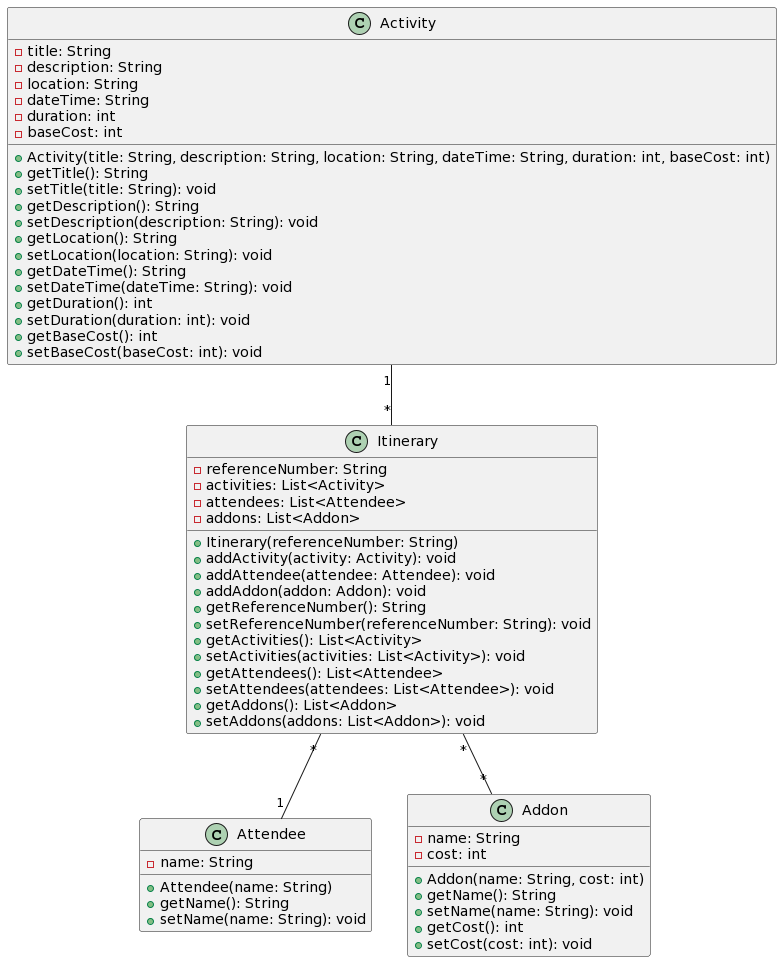

The diagram above was rendered by PlantUML. Its source (embedded in the PNG):
@startuml
class Activity {
    - title: String
    - description: String
    - location: String
    - dateTime: String
    - duration: int
    - baseCost: int
    + Activity(title: String, description: String, location: String, dateTime: String, duration: int, baseCost: int)
    + getTitle(): String
    + setTitle(title: String): void
    + getDescription(): String
    + setDescription(description: String): void
    + getLocation(): String
    + setLocation(location: String): void
    + getDateTime(): String
    + setDateTime(dateTime: String): void
    + getDuration(): int
    + setDuration(duration: int): void
    + getBaseCost(): int
    + setBaseCost(baseCost: int): void
}

class Attendee {
    - name: String
    + Attendee(name: String)
    + getName(): String
    + setName(name: String): void
}

class Addon {
    - name: String
    - cost: int
    + Addon(name: String, cost: int)
    + getName(): String
    + setName(name: String): void
    + getCost(): int
    + setCost(cost: int): void
}

class Itinerary {
    - referenceNumber: String
    - activities: List<Activity>
    - attendees: List<Attendee>
    - addons: List<Addon>
    + Itinerary(referenceNumber: String)
    + addActivity(activity: Activity): void
    + addAttendee(attendee: Attendee): void
    + addAddon(addon: Addon): void
    + getReferenceNumber(): String
    + setReferenceNumber(referenceNumber: String): void
    + getActivities(): List<Activity>
    + setActivities(activities: List<Activity>): void
    + getAttendees(): List<Attendee>
    + setAttendees(attendees: List<Attendee>): void
    + getAddons(): List<Addon>
    + setAddons(addons: List<Addon>): void
}

Activity "1" -- "*" Itinerary
Itinerary "*" -- "1" Attendee
Itinerary "*" -- "*" Addon
@enduml